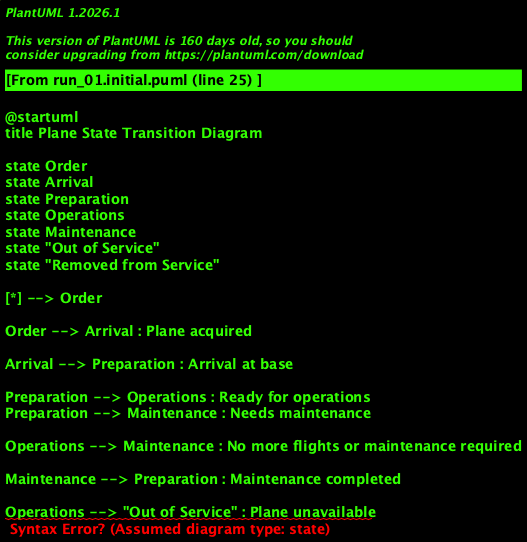

The diagram above was rendered by PlantUML. Its source (embedded in the PNG):
@startuml
title Plane State Transition Diagram

state Order
state Arrival
state Preparation
state Operations
state Maintenance
state "Out of Service"
state "Removed from Service"

[*] --> Order

Order --> Arrival : Plane acquired

Arrival --> Preparation : Arrival at base

Preparation --> Operations : Ready for operations
Preparation --> Maintenance : Needs maintenance

Operations --> Maintenance : No more flights or maintenance required

Maintenance --> Preparation : Maintenance completed

Operations --> "Out of Service" : Plane unavailable

"Out of Service" --> "Removed from Service" : Permanently withdrawn

@enduml